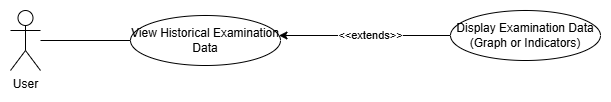

The diagram above was exported from draw.io. Its source (the exported page's mxGraphModel, read from the mxfile embedded in the PNG):
<mxGraphModel dx="604" dy="457" grid="1" gridSize="10" guides="1" tooltips="1" connect="1" arrows="1" fold="1" page="1" pageScale="1" pageWidth="850" pageHeight="1100" math="0" shadow="0">
  <root>
    <mxCell id="0" />
    <mxCell id="1" parent="0" />
    <mxCell id="ZSO8o8JmsBjtgj-2xhgj-1" value="User" style="shape=umlActor;verticalLabelPosition=bottom;verticalAlign=top;html=1;outlineConnect=0;" parent="1" vertex="1">
      <mxGeometry x="320" y="210" width="30" height="60" as="geometry" />
    </mxCell>
    <mxCell id="ZSO8o8JmsBjtgj-2xhgj-2" value="View Historical Examination Data" style="ellipse;whiteSpace=wrap;html=1;" parent="1" vertex="1">
      <mxGeometry x="440" y="215" width="150" height="50" as="geometry" />
    </mxCell>
    <mxCell id="qQENnHbCHj7GG8y5BDg2-4" style="edgeStyle=orthogonalEdgeStyle;rounded=0;orthogonalLoop=1;jettySize=auto;html=1;" parent="1" source="ZSO8o8JmsBjtgj-2xhgj-3" target="ZSO8o8JmsBjtgj-2xhgj-2" edge="1">
      <mxGeometry relative="1" as="geometry">
        <Array as="points">
          <mxPoint x="690" y="235" />
          <mxPoint x="690" y="235" />
        </Array>
      </mxGeometry>
    </mxCell>
    <mxCell id="ZSO8o8JmsBjtgj-2xhgj-3" value="Display Examination Data (Graph or Indicators)" style="ellipse;whiteSpace=wrap;html=1;" parent="1" vertex="1">
      <mxGeometry x="760" y="210" width="150" height="50" as="geometry" />
    </mxCell>
    <mxCell id="qQENnHbCHj7GG8y5BDg2-1" style="edgeStyle=orthogonalEdgeStyle;rounded=0;orthogonalLoop=1;jettySize=auto;html=1;startArrow=none;startFill=0;endArrow=none;endFill=0;" parent="1" source="ZSO8o8JmsBjtgj-2xhgj-1" target="ZSO8o8JmsBjtgj-2xhgj-2" edge="1">
      <mxGeometry relative="1" as="geometry" />
    </mxCell>
    <mxCell id="qQENnHbCHj7GG8y5BDg2-6" value="&amp;lt;&amp;lt;extends&amp;gt;&amp;gt;" style="edgeLabel;html=1;align=center;verticalAlign=middle;resizable=0;points=[];" parent="1" vertex="1" connectable="0">
      <mxGeometry x="673.9955172413792" y="236" as="geometry">
        <mxPoint x="6" y="-2" as="offset" />
      </mxGeometry>
    </mxCell>
  </root>
</mxGraphModel>